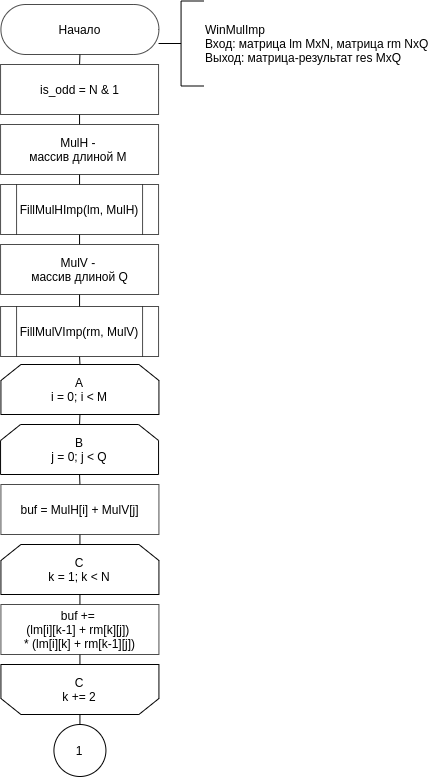

The diagram above was exported from draw.io. Its source (the exported page's mxGraphModel, read from the mxfile embedded in the PNG):
<mxGraphModel dx="1422" dy="713" grid="1" gridSize="10" guides="1" tooltips="1" connect="1" arrows="1" fold="1" page="1" pageScale="1" pageWidth="850" pageHeight="1100" math="0" shadow="0">
  <root>
    <mxCell id="o2zmAQeQJxnM3G_LBjlx-0" />
    <mxCell id="o2zmAQeQJxnM3G_LBjlx-1" parent="o2zmAQeQJxnM3G_LBjlx-0" />
    <mxCell id="jiTj3R6k4SZ2ssA0nCRl-19" style="edgeStyle=orthogonalEdgeStyle;rounded=0;orthogonalLoop=1;jettySize=auto;html=1;exitX=0.5;exitY=1;exitDx=0;exitDy=0;entryX=0.5;entryY=1;entryDx=0;entryDy=0;endArrow=none;endFill=0;" parent="o2zmAQeQJxnM3G_LBjlx-1" source="wSKW0otuD_R6PPiKKJht-6" target="wSKW0otuD_R6PPiKKJht-27" edge="1">
      <mxGeometry relative="1" as="geometry" />
    </mxCell>
    <mxCell id="wSKW0otuD_R6PPiKKJht-6" value="&lt;div&gt;buf +=&amp;nbsp;&lt;/div&gt;&lt;div&gt;(lm[i][k-1] + rm[k][j])&amp;nbsp;&lt;/div&gt;&lt;div&gt;* (lm[i][k] + rm[k-1][j])&lt;/div&gt;" style="html=1;dashed=0;whitespace=wrap;sketch=0;strokeWidth=1;fillColor=#ffffff;gradientColor=none;opacity=70;" parent="o2zmAQeQJxnM3G_LBjlx-1" vertex="1">
      <mxGeometry x="328.43" y="680" width="158" height="50" as="geometry" />
    </mxCell>
    <mxCell id="jiTj3R6k4SZ2ssA0nCRl-9" style="edgeStyle=orthogonalEdgeStyle;rounded=0;orthogonalLoop=1;jettySize=auto;html=1;exitX=0.5;exitY=0.5;exitDx=0;exitDy=25;exitPerimeter=0;entryX=0.5;entryY=0;entryDx=0;entryDy=0;endArrow=none;endFill=0;" parent="o2zmAQeQJxnM3G_LBjlx-1" source="wSKW0otuD_R6PPiKKJht-9" target="jiTj3R6k4SZ2ssA0nCRl-1" edge="1">
      <mxGeometry relative="1" as="geometry" />
    </mxCell>
    <mxCell id="wSKW0otuD_R6PPiKKJht-9" value="Начало" style="html=1;dashed=0;whitespace=wrap;shape=mxgraph.dfd.start;sketch=0;strokeWidth=1;fillColor=#ffffff;gradientColor=none;opacity=70;" parent="o2zmAQeQJxnM3G_LBjlx-1" vertex="1">
      <mxGeometry x="328.43" y="80" width="158" height="50" as="geometry" />
    </mxCell>
    <mxCell id="wSKW0otuD_R6PPiKKJht-10" value="WinMulImp&lt;br&gt;Вход: матрица lm MxN, матрица rm NxQ&lt;br&gt;Выход: матрица-результат res MxQ&amp;nbsp;" style="strokeWidth=1;html=1;shape=mxgraph.flowchart.annotation_2;align=left;labelPosition=right;pointerEvents=1;" parent="o2zmAQeQJxnM3G_LBjlx-1" vertex="1">
      <mxGeometry x="486.06" y="76.5" width="45" height="85" as="geometry" />
    </mxCell>
    <mxCell id="wSKW0otuD_R6PPiKKJht-11" style="edgeStyle=orthogonalEdgeStyle;rounded=0;orthogonalLoop=1;jettySize=auto;html=1;exitX=0.5;exitY=1;exitDx=0;exitDy=0;entryX=0.5;entryY=0;entryDx=0;entryDy=0;endArrow=none;endFill=0;" parent="o2zmAQeQJxnM3G_LBjlx-1" source="wSKW0otuD_R6PPiKKJht-12" target="wSKW0otuD_R6PPiKKJht-15" edge="1">
      <mxGeometry relative="1" as="geometry" />
    </mxCell>
    <mxCell id="clEA4LJqxYg8c3bmNFHI-0" style="edgeStyle=orthogonalEdgeStyle;rounded=0;orthogonalLoop=1;jettySize=auto;html=1;exitX=0.5;exitY=0;exitDx=0;exitDy=0;entryX=0.5;entryY=1;entryDx=0;entryDy=0;endArrow=none;endFill=0;" parent="o2zmAQeQJxnM3G_LBjlx-1" source="wSKW0otuD_R6PPiKKJht-12" target="jiTj3R6k4SZ2ssA0nCRl-1" edge="1">
      <mxGeometry relative="1" as="geometry" />
    </mxCell>
    <mxCell id="wSKW0otuD_R6PPiKKJht-12" value="MulH - &lt;br&gt;массив длиной M&amp;nbsp;" style="html=1;dashed=0;whitespace=wrap;sketch=0;strokeWidth=1;fillColor=#ffffff;gradientColor=none;opacity=70;" parent="o2zmAQeQJxnM3G_LBjlx-1" vertex="1">
      <mxGeometry x="328.06" y="200" width="158" height="50" as="geometry" />
    </mxCell>
    <mxCell id="wSKW0otuD_R6PPiKKJht-14" style="edgeStyle=orthogonalEdgeStyle;rounded=0;orthogonalLoop=1;jettySize=auto;html=1;exitX=0.5;exitY=1;exitDx=0;exitDy=0;entryX=0.5;entryY=0;entryDx=0;entryDy=0;endArrow=none;endFill=0;" parent="o2zmAQeQJxnM3G_LBjlx-1" source="wSKW0otuD_R6PPiKKJht-15" target="wSKW0otuD_R6PPiKKJht-17" edge="1">
      <mxGeometry relative="1" as="geometry" />
    </mxCell>
    <mxCell id="wSKW0otuD_R6PPiKKJht-15" value="FillMulHImp(lm, MulH)" style="shape=process;whiteSpace=wrap;html=1;backgroundOutline=1;sketch=0;strokeWidth=1;opacity=70;" parent="o2zmAQeQJxnM3G_LBjlx-1" vertex="1">
      <mxGeometry x="328.06" y="260" width="158" height="50" as="geometry" />
    </mxCell>
    <mxCell id="jiTj3R6k4SZ2ssA0nCRl-13" style="edgeStyle=orthogonalEdgeStyle;rounded=0;orthogonalLoop=1;jettySize=auto;html=1;exitX=0.5;exitY=1;exitDx=0;exitDy=0;entryX=0.5;entryY=0;entryDx=0;entryDy=0;endArrow=none;endFill=0;" parent="o2zmAQeQJxnM3G_LBjlx-1" source="wSKW0otuD_R6PPiKKJht-17" target="wSKW0otuD_R6PPiKKJht-19" edge="1">
      <mxGeometry relative="1" as="geometry" />
    </mxCell>
    <mxCell id="wSKW0otuD_R6PPiKKJht-17" value="MulV - &lt;br&gt;массив длиной Q" style="html=1;dashed=0;whitespace=wrap;sketch=0;strokeWidth=1;fillColor=#ffffff;gradientColor=none;opacity=70;" parent="o2zmAQeQJxnM3G_LBjlx-1" vertex="1">
      <mxGeometry x="328.06" y="320" width="158" height="50" as="geometry" />
    </mxCell>
    <mxCell id="wSKW0otuD_R6PPiKKJht-18" style="edgeStyle=orthogonalEdgeStyle;rounded=0;orthogonalLoop=1;jettySize=auto;html=1;exitX=0.5;exitY=1;exitDx=0;exitDy=0;entryX=0.5;entryY=0;entryDx=0;entryDy=0;endArrow=none;endFill=0;" parent="o2zmAQeQJxnM3G_LBjlx-1" source="wSKW0otuD_R6PPiKKJht-19" target="wSKW0otuD_R6PPiKKJht-21" edge="1">
      <mxGeometry relative="1" as="geometry" />
    </mxCell>
    <mxCell id="wSKW0otuD_R6PPiKKJht-19" value="FillMulVImp(rm, MulV)" style="shape=process;whiteSpace=wrap;html=1;backgroundOutline=1;sketch=0;strokeWidth=1;opacity=70;" parent="o2zmAQeQJxnM3G_LBjlx-1" vertex="1">
      <mxGeometry x="328.06" y="382" width="158" height="50" as="geometry" />
    </mxCell>
    <mxCell id="wSKW0otuD_R6PPiKKJht-20" style="edgeStyle=orthogonalEdgeStyle;rounded=0;orthogonalLoop=1;jettySize=auto;html=1;exitX=0.5;exitY=1;exitDx=0;exitDy=0;entryX=0.5;entryY=0;entryDx=0;entryDy=0;endArrow=none;endFill=0;" parent="o2zmAQeQJxnM3G_LBjlx-1" source="wSKW0otuD_R6PPiKKJht-21" target="wSKW0otuD_R6PPiKKJht-23" edge="1">
      <mxGeometry relative="1" as="geometry" />
    </mxCell>
    <mxCell id="wSKW0otuD_R6PPiKKJht-21" value="A&lt;br&gt;i = 0; i &amp;lt; M" style="shape=loopLimit;whiteSpace=wrap;html=1;" parent="o2zmAQeQJxnM3G_LBjlx-1" vertex="1">
      <mxGeometry x="328.43" y="440" width="158" height="50" as="geometry" />
    </mxCell>
    <mxCell id="wSKW0otuD_R6PPiKKJht-23" value="B&lt;br&gt;j = 0; j &amp;lt; Q" style="shape=loopLimit;whiteSpace=wrap;html=1;" parent="o2zmAQeQJxnM3G_LBjlx-1" vertex="1">
      <mxGeometry x="328.06" y="500" width="158" height="50" as="geometry" />
    </mxCell>
    <mxCell id="jiTj3R6k4SZ2ssA0nCRl-17" style="edgeStyle=orthogonalEdgeStyle;rounded=0;orthogonalLoop=1;jettySize=auto;html=1;exitX=0.5;exitY=0;exitDx=0;exitDy=0;entryX=0.5;entryY=1;entryDx=0;entryDy=0;endArrow=none;endFill=0;" parent="o2zmAQeQJxnM3G_LBjlx-1" source="wSKW0otuD_R6PPiKKJht-25" target="jiTj3R6k4SZ2ssA0nCRl-15" edge="1">
      <mxGeometry relative="1" as="geometry" />
    </mxCell>
    <mxCell id="jiTj3R6k4SZ2ssA0nCRl-18" style="edgeStyle=orthogonalEdgeStyle;rounded=0;orthogonalLoop=1;jettySize=auto;html=1;exitX=0.5;exitY=1;exitDx=0;exitDy=0;entryX=0.5;entryY=0;entryDx=0;entryDy=0;endArrow=none;endFill=0;" parent="o2zmAQeQJxnM3G_LBjlx-1" source="wSKW0otuD_R6PPiKKJht-25" target="wSKW0otuD_R6PPiKKJht-6" edge="1">
      <mxGeometry relative="1" as="geometry" />
    </mxCell>
    <mxCell id="wSKW0otuD_R6PPiKKJht-25" value="C&lt;br&gt;k = 1; k &amp;lt; N" style="shape=loopLimit;whiteSpace=wrap;html=1;" parent="o2zmAQeQJxnM3G_LBjlx-1" vertex="1">
      <mxGeometry x="328.43" y="620" width="158" height="50" as="geometry" />
    </mxCell>
    <mxCell id="jiTj3R6k4SZ2ssA0nCRl-32" style="edgeStyle=orthogonalEdgeStyle;rounded=0;orthogonalLoop=1;jettySize=auto;html=1;exitX=0.5;exitY=0;exitDx=0;exitDy=0;entryX=0.5;entryY=0;entryDx=0;entryDy=0;endArrow=none;endFill=0;" parent="o2zmAQeQJxnM3G_LBjlx-1" source="wSKW0otuD_R6PPiKKJht-27" target="_Ns1CdBFf2Eu5tWMj0oY-0" edge="1">
      <mxGeometry relative="1" as="geometry">
        <mxPoint x="408.56000000000006" y="879.9999999999998" as="targetPoint" />
      </mxGeometry>
    </mxCell>
    <mxCell id="wSKW0otuD_R6PPiKKJht-27" value="C&lt;br&gt;k += 2" style="shape=loopLimit;whiteSpace=wrap;html=1;direction=west;" parent="o2zmAQeQJxnM3G_LBjlx-1" vertex="1">
      <mxGeometry x="328.43" y="740" width="158" height="50" as="geometry" />
    </mxCell>
    <mxCell id="jiTj3R6k4SZ2ssA0nCRl-1" value="is_odd = N &amp;amp; 1" style="html=1;dashed=0;whitespace=wrap;sketch=0;strokeWidth=1;fillColor=#ffffff;gradientColor=none;opacity=70;" parent="o2zmAQeQJxnM3G_LBjlx-1" vertex="1">
      <mxGeometry x="328.06" y="140" width="158" height="50" as="geometry" />
    </mxCell>
    <mxCell id="jiTj3R6k4SZ2ssA0nCRl-16" style="edgeStyle=orthogonalEdgeStyle;rounded=0;orthogonalLoop=1;jettySize=auto;html=1;exitX=0.5;exitY=0;exitDx=0;exitDy=0;entryX=0.5;entryY=1;entryDx=0;entryDy=0;endArrow=none;endFill=0;" parent="o2zmAQeQJxnM3G_LBjlx-1" source="jiTj3R6k4SZ2ssA0nCRl-15" target="wSKW0otuD_R6PPiKKJht-23" edge="1">
      <mxGeometry relative="1" as="geometry" />
    </mxCell>
    <mxCell id="jiTj3R6k4SZ2ssA0nCRl-15" value="&lt;div&gt;buf = MulH[i] + MulV[j]&lt;/div&gt;" style="html=1;dashed=0;whitespace=wrap;sketch=0;strokeWidth=1;fillColor=#ffffff;gradientColor=none;opacity=70;" parent="o2zmAQeQJxnM3G_LBjlx-1" vertex="1">
      <mxGeometry x="328.43" y="560" width="158" height="50" as="geometry" />
    </mxCell>
    <mxCell id="_Ns1CdBFf2Eu5tWMj0oY-0" value="1" style="ellipse;whiteSpace=wrap;html=1;aspect=fixed;strokeWidth=1;" parent="o2zmAQeQJxnM3G_LBjlx-1" vertex="1">
      <mxGeometry x="381.43" y="800" width="52" height="52" as="geometry" />
    </mxCell>
  </root>
</mxGraphModel>